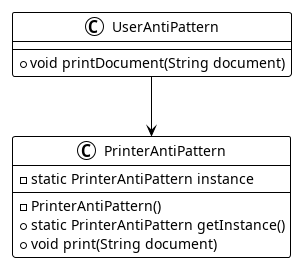

The diagram above was rendered by PlantUML. Its source (embedded in the PNG):
@startuml
!theme plain
class PrinterAntiPattern {
    - static PrinterAntiPattern instance
    - PrinterAntiPattern()
    + static PrinterAntiPattern getInstance()
    + void print(String document)
}

class UserAntiPattern {
    + void printDocument(String document)
}

UserAntiPattern -down-> PrinterAntiPattern
@enduml